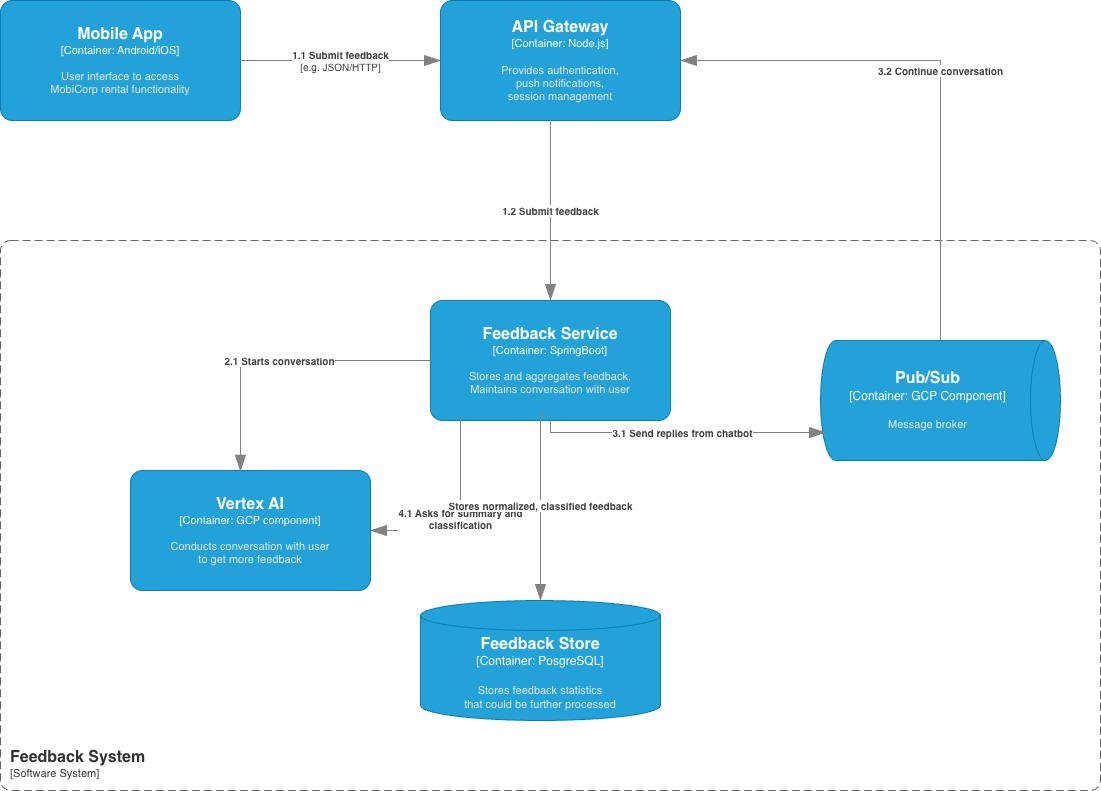

The diagram above was exported from draw.io. Its source (the exported page's mxGraphModel, read from the mxfile embedded in the PNG):
<mxGraphModel dx="976" dy="669" grid="1" gridSize="10" guides="1" tooltips="1" connect="1" arrows="1" fold="1" page="1" pageScale="1" pageWidth="850" pageHeight="1100" math="0" shadow="0">
  <root>
    <mxCell id="0" />
    <mxCell id="1" parent="0" />
    <object placeholders="1" c4Name="Mobile App" c4Type="Container" c4Technology="Android/iOS" c4Description="User interface to access&#10;MobiCorp rental functionality" label="&lt;font style=&quot;font-size: 16px&quot;&gt;&lt;b&gt;%c4Name%&lt;/b&gt;&lt;/font&gt;&lt;div&gt;[%c4Type%: %c4Technology%]&lt;/div&gt;&lt;br&gt;&lt;div&gt;&lt;font style=&quot;font-size: 11px&quot;&gt;&lt;font color=&quot;#E6E6E6&quot;&gt;%c4Description%&lt;/font&gt;&lt;/div&gt;" id="CDfUuYrUovZtjulr8ff5-1">
      <mxCell style="rounded=1;whiteSpace=wrap;html=1;fontSize=11;labelBackgroundColor=none;fillColor=#23A2D9;fontColor=#ffffff;align=center;arcSize=10;strokeColor=#0E7DAD;metaEdit=1;resizable=0;points=[[0.25,0,0],[0.5,0,0],[0.75,0,0],[1,0.25,0],[1,0.5,0],[1,0.75,0],[0.75,1,0],[0.5,1,0],[0.25,1,0],[0,0.75,0],[0,0.5,0],[0,0.25,0]];" parent="1" vertex="1">
        <mxGeometry x="130" y="100" width="240" height="120" as="geometry" />
      </mxCell>
    </object>
    <object placeholders="1" c4Name="API Gateway" c4Type="Container" c4Technology="Node.js" c4Description="Provides authentication,&#10;push notifications,&#10;session management&#10;" label="&lt;font style=&quot;font-size: 16px&quot;&gt;&lt;b&gt;%c4Name%&lt;/b&gt;&lt;/font&gt;&lt;div&gt;[%c4Type%: %c4Technology%]&lt;/div&gt;&lt;br&gt;&lt;div&gt;&lt;font style=&quot;font-size: 11px&quot;&gt;&lt;font color=&quot;#E6E6E6&quot;&gt;%c4Description%&lt;/font&gt;&lt;/div&gt;" id="CDfUuYrUovZtjulr8ff5-6">
      <mxCell style="rounded=1;whiteSpace=wrap;html=1;fontSize=11;labelBackgroundColor=none;fillColor=#23A2D9;fontColor=#ffffff;align=center;arcSize=10;strokeColor=#0E7DAD;metaEdit=1;resizable=0;points=[[0.25,0,0],[0.5,0,0],[0.75,0,0],[1,0.25,0],[1,0.5,0],[1,0.75,0],[0.75,1,0],[0.5,1,0],[0.25,1,0],[0,0.75,0],[0,0.5,0],[0,0.25,0]];" parent="1" vertex="1">
        <mxGeometry x="570" y="100" width="240" height="120" as="geometry" />
      </mxCell>
    </object>
    <object placeholders="1" c4Name="Feedback System" c4Type="SystemScopeBoundary" c4Application="Software System" label="&lt;font style=&quot;font-size: 16px&quot;&gt;&lt;b&gt;&lt;div style=&quot;text-align: left&quot;&gt;%c4Name%&lt;/div&gt;&lt;/b&gt;&lt;/font&gt;&lt;div style=&quot;text-align: left&quot;&gt;[%c4Application%]&lt;/div&gt;" id="CDfUuYrUovZtjulr8ff5-15">
      <mxCell style="rounded=1;fontSize=11;whiteSpace=wrap;html=1;dashed=1;arcSize=20;fillColor=none;strokeColor=#666666;fontColor=#333333;labelBackgroundColor=none;align=left;verticalAlign=bottom;labelBorderColor=none;spacingTop=0;spacing=10;dashPattern=8 4;metaEdit=1;rotatable=0;perimeter=rectanglePerimeter;noLabel=0;labelPadding=0;allowArrows=0;connectable=0;expand=0;recursiveResize=0;editable=1;pointerEvents=0;absoluteArcSize=1;points=[[0.25,0,0],[0.5,0,0],[0.75,0,0],[1,0.25,0],[1,0.5,0],[1,0.75,0],[0.75,1,0],[0.5,1,0],[0.25,1,0],[0,0.75,0],[0,0.5,0],[0,0.25,0]];" parent="1" vertex="1">
        <mxGeometry x="130" y="340" width="1100" height="550" as="geometry" />
      </mxCell>
    </object>
    <object placeholders="1" c4Name="Pub/Sub" c4Type="Container" c4Technology="GCP Component" c4Description="Message broker" label="&lt;font style=&quot;font-size: 16px&quot;&gt;&lt;b&gt;%c4Name%&lt;/b&gt;&lt;/font&gt;&lt;div&gt;[%c4Type%:&amp;nbsp;%c4Technology%]&lt;/div&gt;&lt;br&gt;&lt;div&gt;&lt;font style=&quot;font-size: 11px&quot;&gt;&lt;font color=&quot;#E6E6E6&quot;&gt;%c4Description%&lt;/font&gt;&lt;/div&gt;" id="r4h6bnLYJRQFtAm439QB-3">
      <mxCell style="shape=cylinder3;size=15;direction=south;whiteSpace=wrap;html=1;boundedLbl=1;rounded=0;labelBackgroundColor=none;fillColor=#23A2D9;fontSize=12;fontColor=#ffffff;align=center;strokeColor=#0E7DAD;metaEdit=1;points=[[0.5,0,0],[1,0.25,0],[1,0.5,0],[1,0.75,0],[0.5,1,0],[0,0.75,0],[0,0.5,0],[0,0.25,0]];resizable=0;" parent="1" vertex="1">
        <mxGeometry x="950" y="440" width="240" height="120" as="geometry" />
      </mxCell>
    </object>
    <object placeholders="1" c4Type="Relationship" c4Technology="e.g. JSON/HTTP" c4Description="1.1 Submit feedback" label="&lt;div style=&quot;text-align: left&quot;&gt;&lt;div style=&quot;text-align: center&quot;&gt;&lt;b&gt;%c4Description%&lt;/b&gt;&lt;/div&gt;&lt;div style=&quot;text-align: center&quot;&gt;[%c4Technology%]&lt;/div&gt;&lt;/div&gt;" id="r4h6bnLYJRQFtAm439QB-4">
      <mxCell style="endArrow=blockThin;html=1;fontSize=10;fontColor=#404040;strokeWidth=1;endFill=1;strokeColor=#828282;elbow=vertical;metaEdit=1;endSize=14;startSize=14;jumpStyle=arc;jumpSize=16;rounded=0;edgeStyle=orthogonalEdgeStyle;exitX=1;exitY=0.5;exitDx=0;exitDy=0;exitPerimeter=0;entryX=0;entryY=0.5;entryDx=0;entryDy=0;entryPerimeter=0;" parent="1" source="CDfUuYrUovZtjulr8ff5-1" target="CDfUuYrUovZtjulr8ff5-6" edge="1">
        <mxGeometry width="240" relative="1" as="geometry">
          <mxPoint x="560" y="430" as="sourcePoint" />
          <mxPoint x="800" y="430" as="targetPoint" />
        </mxGeometry>
      </mxCell>
    </object>
    <object placeholders="1" c4Type="Relationship" c4Description="1.2 Submit feedback&#10;" label="&lt;div style=&quot;text-align: left&quot;&gt;&lt;div style=&quot;text-align: center&quot;&gt;&lt;b&gt;%c4Description%&lt;/b&gt;&lt;/div&gt;" id="MQMFJ6GUf8Lk5LzMTkU2-4">
      <mxCell style="endArrow=blockThin;html=1;fontSize=10;fontColor=#404040;strokeWidth=1;endFill=1;strokeColor=#828282;elbow=vertical;metaEdit=1;endSize=14;startSize=14;jumpStyle=arc;jumpSize=16;rounded=0;edgeStyle=orthogonalEdgeStyle;exitX=0.458;exitY=1;exitDx=0;exitDy=0;exitPerimeter=0;entryX=0.5;entryY=0;entryDx=0;entryDy=0;entryPerimeter=0;" parent="1" source="CDfUuYrUovZtjulr8ff5-6" target="C647pOdCgc178qR6TajP-2" edge="1">
        <mxGeometry x="-0.0017" width="240" relative="1" as="geometry">
          <mxPoint x="470" y="430" as="sourcePoint" />
          <mxPoint x="680" y="400" as="targetPoint" />
          <mxPoint as="offset" />
        </mxGeometry>
      </mxCell>
    </object>
    <object placeholders="1" c4Type="Relationship" c4Description="3.2 Continue conversation" label="&lt;div style=&quot;text-align: left&quot;&gt;&lt;div style=&quot;text-align: center&quot;&gt;&lt;b&gt;%c4Description%&lt;/b&gt;&lt;/div&gt;" id="MQMFJ6GUf8Lk5LzMTkU2-17">
      <mxCell style="endArrow=blockThin;html=1;fontSize=10;fontColor=#404040;strokeWidth=1;endFill=1;strokeColor=#828282;elbow=vertical;metaEdit=1;endSize=14;startSize=14;jumpStyle=arc;jumpSize=16;rounded=0;edgeStyle=orthogonalEdgeStyle;exitX=0;exitY=0.5;exitDx=0;exitDy=0;exitPerimeter=0;entryX=1;entryY=0.5;entryDx=0;entryDy=0;entryPerimeter=0;" parent="1" source="r4h6bnLYJRQFtAm439QB-3" target="CDfUuYrUovZtjulr8ff5-6" edge="1">
        <mxGeometry width="240" relative="1" as="geometry">
          <mxPoint x="1050" y="550" as="sourcePoint" />
          <mxPoint x="820" y="150" as="targetPoint" />
        </mxGeometry>
      </mxCell>
    </object>
    <object placeholders="1" c4Name="Vertex AI" c4Type="Container" c4Technology="GCP component" c4Description="Conducts conversation with user&#10;to get more feedback" label="&lt;font style=&quot;font-size: 16px&quot;&gt;&lt;b&gt;%c4Name%&lt;/b&gt;&lt;/font&gt;&lt;div&gt;[%c4Type%: %c4Technology%]&lt;/div&gt;&lt;br&gt;&lt;div&gt;&lt;font style=&quot;font-size: 11px&quot;&gt;&lt;font color=&quot;#E6E6E6&quot;&gt;%c4Description%&lt;/font&gt;&lt;/div&gt;" id="C647pOdCgc178qR6TajP-1">
      <mxCell style="rounded=1;whiteSpace=wrap;html=1;fontSize=11;labelBackgroundColor=none;fillColor=#23A2D9;fontColor=#ffffff;align=center;arcSize=10;strokeColor=#0E7DAD;metaEdit=1;resizable=0;points=[[0.25,0,0],[0.5,0,0],[0.75,0,0],[1,0.25,0],[1,0.5,0],[1,0.75,0],[0.75,1,0],[0.5,1,0],[0.25,1,0],[0,0.75,0],[0,0.5,0],[0,0.25,0]];" parent="1" vertex="1">
        <mxGeometry x="260" y="570" width="240" height="120" as="geometry" />
      </mxCell>
    </object>
    <object placeholders="1" c4Name="Feedback Service" c4Type="Container" c4Technology="SpringBoot" c4Description="Stores and aggregates feedback,&#10;Maintains conversation with user" label="&lt;font style=&quot;font-size: 16px&quot;&gt;&lt;b&gt;%c4Name%&lt;/b&gt;&lt;/font&gt;&lt;div&gt;[%c4Type%: %c4Technology%]&lt;/div&gt;&lt;br&gt;&lt;div&gt;&lt;font style=&quot;font-size: 11px&quot;&gt;&lt;font color=&quot;#E6E6E6&quot;&gt;%c4Description%&lt;/font&gt;&lt;/div&gt;" id="C647pOdCgc178qR6TajP-2">
      <mxCell style="rounded=1;whiteSpace=wrap;html=1;fontSize=11;labelBackgroundColor=none;fillColor=#23A2D9;fontColor=#ffffff;align=center;arcSize=10;strokeColor=#0E7DAD;metaEdit=1;resizable=0;points=[[0.25,0,0],[0.5,0,0],[0.75,0,0],[1,0.25,0],[1,0.5,0],[1,0.75,0],[0.75,1,0],[0.5,1,0],[0.25,1,0],[0,0.75,0],[0,0.5,0],[0,0.25,0]];" parent="1" vertex="1">
        <mxGeometry x="560" y="400" width="240" height="120" as="geometry" />
      </mxCell>
    </object>
    <object placeholders="1" c4Type="Relationship" c4Description="2.1 Starts conversation" label="&lt;div style=&quot;text-align: left&quot;&gt;&lt;div style=&quot;text-align: center&quot;&gt;&lt;b&gt;%c4Description%&lt;/b&gt;&lt;/div&gt;" id="C647pOdCgc178qR6TajP-4">
      <mxCell style="endArrow=blockThin;html=1;fontSize=10;fontColor=#404040;strokeWidth=1;endFill=1;strokeColor=#828282;elbow=vertical;metaEdit=1;endSize=14;startSize=14;jumpStyle=arc;jumpSize=16;rounded=0;edgeStyle=orthogonalEdgeStyle;entryX=0.458;entryY=0.008;entryDx=0;entryDy=0;entryPerimeter=0;exitX=0;exitY=0.5;exitDx=0;exitDy=0;exitPerimeter=0;" parent="1" source="C647pOdCgc178qR6TajP-2" target="C647pOdCgc178qR6TajP-1" edge="1">
        <mxGeometry width="240" relative="1" as="geometry">
          <mxPoint x="680" y="530" as="sourcePoint" />
          <mxPoint x="440" y="530" as="targetPoint" />
        </mxGeometry>
      </mxCell>
    </object>
    <object placeholders="1" c4Type="Relationship" c4Description="3.1 Send replies from chatbot" label="&lt;div style=&quot;text-align: left&quot;&gt;&lt;div style=&quot;text-align: center&quot;&gt;&lt;b&gt;%c4Description%&lt;/b&gt;&lt;/div&gt;" id="C647pOdCgc178qR6TajP-5">
      <mxCell style="endArrow=blockThin;html=1;fontSize=10;fontColor=#404040;strokeWidth=1;endFill=1;strokeColor=#828282;elbow=vertical;metaEdit=1;endSize=14;startSize=14;jumpStyle=arc;jumpSize=16;rounded=0;edgeStyle=orthogonalEdgeStyle;entryX=0.767;entryY=0.979;entryDx=0;entryDy=0;entryPerimeter=0;exitX=0.5;exitY=1;exitDx=0;exitDy=0;exitPerimeter=0;" parent="1" source="C647pOdCgc178qR6TajP-2" target="r4h6bnLYJRQFtAm439QB-3" edge="1">
        <mxGeometry width="240" relative="1" as="geometry">
          <mxPoint x="440" y="530" as="sourcePoint" />
          <mxPoint x="680" y="530" as="targetPoint" />
        </mxGeometry>
      </mxCell>
    </object>
    <object placeholders="1" c4Type="Relationship" c4Description="4.1 Asks for summary and&#10;classification" label="&lt;div style=&quot;text-align: left&quot;&gt;&lt;div style=&quot;text-align: center&quot;&gt;&lt;b&gt;%c4Description%&lt;/b&gt;&lt;/div&gt;" id="C647pOdCgc178qR6TajP-10">
      <mxCell style="endArrow=blockThin;html=1;fontSize=10;fontColor=#404040;strokeWidth=1;endFill=1;strokeColor=#828282;elbow=vertical;metaEdit=1;endSize=14;startSize=14;jumpStyle=arc;jumpSize=16;rounded=0;edgeStyle=orthogonalEdgeStyle;entryX=1;entryY=0.5;entryDx=0;entryDy=0;entryPerimeter=0;" parent="1" target="C647pOdCgc178qR6TajP-1" edge="1">
        <mxGeometry width="240" relative="1" as="geometry">
          <mxPoint x="590" y="520" as="sourcePoint" />
          <mxPoint x="900" y="620" as="targetPoint" />
          <Array as="points">
            <mxPoint x="590" y="518" />
            <mxPoint x="590" y="630" />
          </Array>
        </mxGeometry>
      </mxCell>
    </object>
    <object placeholders="1" c4Name="Feedback Store" c4Type="Container" c4Technology="PosgreSQL" c4Description="Stores feedback statistics&#10;that could be further processed" label="&lt;font style=&quot;font-size: 16px&quot;&gt;&lt;b&gt;%c4Name%&lt;/b&gt;&lt;/font&gt;&lt;div&gt;[%c4Type%:&amp;nbsp;%c4Technology%]&lt;/div&gt;&lt;br&gt;&lt;div&gt;&lt;font style=&quot;font-size: 11px&quot;&gt;&lt;font color=&quot;#E6E6E6&quot;&gt;%c4Description%&lt;/font&gt;&lt;/div&gt;" id="C647pOdCgc178qR6TajP-12">
      <mxCell style="shape=cylinder3;size=15;whiteSpace=wrap;html=1;boundedLbl=1;rounded=0;labelBackgroundColor=none;fillColor=#23A2D9;fontSize=12;fontColor=#ffffff;align=center;strokeColor=#0E7DAD;metaEdit=1;points=[[0.5,0,0],[1,0.25,0],[1,0.5,0],[1,0.75,0],[0.5,1,0],[0,0.75,0],[0,0.5,0],[0,0.25,0]];resizable=0;" parent="1" vertex="1">
        <mxGeometry x="550" y="700" width="240" height="120" as="geometry" />
      </mxCell>
    </object>
    <object placeholders="1" c4Type="Relationship" c4Description="Stores normalized, classified feedback" label="&lt;div style=&quot;text-align: left&quot;&gt;&lt;div style=&quot;text-align: center&quot;&gt;&lt;b&gt;%c4Description%&lt;/b&gt;&lt;/div&gt;" id="C647pOdCgc178qR6TajP-13">
      <mxCell style="endArrow=blockThin;html=1;fontSize=10;fontColor=#404040;strokeWidth=1;endFill=1;strokeColor=#828282;elbow=vertical;metaEdit=1;endSize=14;startSize=14;jumpStyle=arc;jumpSize=16;rounded=0;edgeStyle=orthogonalEdgeStyle;entryX=0.5;entryY=0;entryDx=0;entryDy=0;entryPerimeter=0;" parent="1" target="C647pOdCgc178qR6TajP-12" edge="1">
        <mxGeometry width="240" relative="1" as="geometry">
          <mxPoint x="670" y="510" as="sourcePoint" />
          <mxPoint x="670" y="690" as="targetPoint" />
          <mxPoint as="offset" />
        </mxGeometry>
      </mxCell>
    </object>
  </root>
</mxGraphModel>